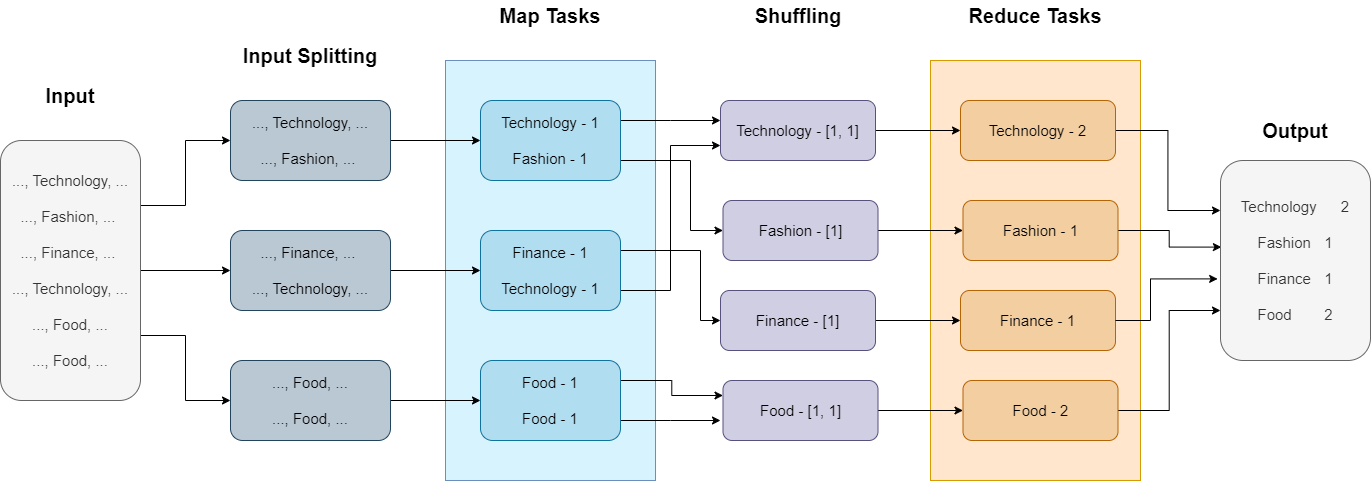

The diagram above was exported from draw.io. Its source (the exported page's mxGraphModel, read from the mxfile embedded in the PNG):
<mxGraphModel dx="1744" dy="869" grid="1" gridSize="10" guides="1" tooltips="1" connect="1" arrows="1" fold="1" page="1" pageScale="1" pageWidth="827" pageHeight="1169" math="0" shadow="0">
  <root>
    <mxCell id="0" />
    <mxCell id="1" parent="0" />
    <mxCell id="JYKsRSjEMP-020ebNaVl-10" value="" style="rounded=0;whiteSpace=wrap;html=1;fillColor=#D7F3FE;strokeColor=#6c8ebf;" parent="1" vertex="1">
      <mxGeometry x="485" y="190" width="210" height="420" as="geometry" />
    </mxCell>
    <mxCell id="JYKsRSjEMP-020ebNaVl-31" style="edgeStyle=orthogonalEdgeStyle;rounded=0;orthogonalLoop=1;jettySize=auto;html=1;exitX=1;exitY=0.5;exitDx=0;exitDy=0;entryX=0;entryY=0.5;entryDx=0;entryDy=0;" parent="1" source="JYKsRSjEMP-020ebNaVl-1" target="JYKsRSjEMP-020ebNaVl-4" edge="1">
      <mxGeometry relative="1" as="geometry" />
    </mxCell>
    <mxCell id="JYKsRSjEMP-020ebNaVl-32" style="edgeStyle=orthogonalEdgeStyle;rounded=0;orthogonalLoop=1;jettySize=auto;html=1;exitX=1;exitY=0.25;exitDx=0;exitDy=0;" parent="1" source="JYKsRSjEMP-020ebNaVl-1" target="JYKsRSjEMP-020ebNaVl-2" edge="1">
      <mxGeometry relative="1" as="geometry" />
    </mxCell>
    <mxCell id="JYKsRSjEMP-020ebNaVl-33" style="edgeStyle=orthogonalEdgeStyle;rounded=0;orthogonalLoop=1;jettySize=auto;html=1;exitX=1;exitY=0.75;exitDx=0;exitDy=0;entryX=0;entryY=0.5;entryDx=0;entryDy=0;" parent="1" source="JYKsRSjEMP-020ebNaVl-1" target="JYKsRSjEMP-020ebNaVl-3" edge="1">
      <mxGeometry relative="1" as="geometry" />
    </mxCell>
    <mxCell id="JYKsRSjEMP-020ebNaVl-1" value="&lt;font style=&quot;font-size: 15px;&quot;&gt;&lt;font style=&quot;font-size: 15px;&quot;&gt;..., Technology, ...&lt;br&gt;&amp;nbsp;&lt;br&gt;...,&amp;nbsp;Fashion, ...&amp;nbsp;&lt;br&gt;&lt;br&gt;...,&amp;nbsp;Finance&lt;/font&gt;, ...&amp;nbsp;&lt;br&gt;&lt;br&gt;..., Technology, ...&lt;br&gt;&lt;br&gt;..., Food, ...&lt;br&gt;&lt;br&gt;..., Food, ...&lt;br&gt;&lt;/font&gt;" style="rounded=1;whiteSpace=wrap;html=1;fillColor=#f5f5f5;fontColor=#333333;strokeColor=#666666;" parent="1" vertex="1">
      <mxGeometry x="40" y="270" width="140" height="260" as="geometry" />
    </mxCell>
    <mxCell id="JYKsRSjEMP-020ebNaVl-34" style="edgeStyle=orthogonalEdgeStyle;rounded=0;orthogonalLoop=1;jettySize=auto;html=1;exitX=1;exitY=0.5;exitDx=0;exitDy=0;entryX=0;entryY=0.5;entryDx=0;entryDy=0;" parent="1" source="JYKsRSjEMP-020ebNaVl-2" target="JYKsRSjEMP-020ebNaVl-7" edge="1">
      <mxGeometry relative="1" as="geometry" />
    </mxCell>
    <mxCell id="JYKsRSjEMP-020ebNaVl-2" value="&lt;div style=&quot;font-size: 15px;&quot;&gt;&lt;font style=&quot;font-size: 15px;&quot;&gt;..., Technology, ...&lt;/font&gt;&lt;/div&gt;&lt;div style=&quot;font-size: 15px;&quot;&gt;&lt;font style=&quot;font-size: 15px;&quot;&gt;&amp;nbsp;&lt;/font&gt;&lt;/div&gt;&lt;div style=&quot;font-size: 15px;&quot;&gt;&lt;font style=&quot;font-size: 15px;&quot;&gt;..., Fashion, ...&amp;nbsp;&lt;/font&gt;&lt;/div&gt;" style="rounded=1;whiteSpace=wrap;html=1;fillColor=#bac8d3;strokeColor=#23445d;" parent="1" vertex="1">
      <mxGeometry x="270" y="230" width="160" height="80" as="geometry" />
    </mxCell>
    <mxCell id="JYKsRSjEMP-020ebNaVl-35" style="edgeStyle=orthogonalEdgeStyle;rounded=0;orthogonalLoop=1;jettySize=auto;html=1;exitX=1;exitY=0.5;exitDx=0;exitDy=0;entryX=0;entryY=0.5;entryDx=0;entryDy=0;" parent="1" source="JYKsRSjEMP-020ebNaVl-3" target="JYKsRSjEMP-020ebNaVl-9" edge="1">
      <mxGeometry relative="1" as="geometry" />
    </mxCell>
    <mxCell id="JYKsRSjEMP-020ebNaVl-3" value="&lt;div style=&quot;font-size: 15px;&quot;&gt;&lt;div style=&quot;&quot;&gt;..., Food, ...&lt;/div&gt;&lt;div style=&quot;&quot;&gt;&lt;span style=&quot;&quot;&gt;&lt;br&gt;&lt;/span&gt;&lt;/div&gt;&lt;div style=&quot;&quot;&gt;&lt;span style=&quot;&quot;&gt;..., Food, ...&lt;/span&gt;&lt;/div&gt;&lt;/div&gt;" style="rounded=1;whiteSpace=wrap;html=1;fillColor=#bac8d3;strokeColor=#23445d;" parent="1" vertex="1">
      <mxGeometry x="270" y="490" width="160" height="80" as="geometry" />
    </mxCell>
    <mxCell id="JYKsRSjEMP-020ebNaVl-36" style="edgeStyle=orthogonalEdgeStyle;rounded=0;orthogonalLoop=1;jettySize=auto;html=1;exitX=1;exitY=0.5;exitDx=0;exitDy=0;" parent="1" source="JYKsRSjEMP-020ebNaVl-4" target="JYKsRSjEMP-020ebNaVl-8" edge="1">
      <mxGeometry relative="1" as="geometry" />
    </mxCell>
    <mxCell id="JYKsRSjEMP-020ebNaVl-4" value="&lt;div style=&quot;font-size: 15px;&quot;&gt;&lt;div style=&quot;&quot;&gt;..., Finance, ...&amp;nbsp;&lt;/div&gt;&lt;div style=&quot;&quot;&gt;&lt;span style=&quot;&quot;&gt;&lt;br&gt;&lt;/span&gt;&lt;/div&gt;&lt;div style=&quot;&quot;&gt;&lt;span style=&quot;&quot;&gt;..., Technology, ...&lt;/span&gt;&lt;/div&gt;&lt;/div&gt;" style="rounded=1;whiteSpace=wrap;html=1;fillColor=#bac8d3;strokeColor=#23445d;" parent="1" vertex="1">
      <mxGeometry x="270" y="360" width="160" height="80" as="geometry" />
    </mxCell>
    <mxCell id="JYKsRSjEMP-020ebNaVl-5" value="&lt;b&gt;&lt;font style=&quot;font-size: 20px;&quot;&gt;Input&lt;/font&gt;&lt;/b&gt;" style="text;html=1;strokeColor=none;fillColor=none;align=center;verticalAlign=middle;whiteSpace=wrap;rounded=0;" parent="1" vertex="1">
      <mxGeometry x="80" y="210" width="60" height="30" as="geometry" />
    </mxCell>
    <mxCell id="JYKsRSjEMP-020ebNaVl-6" value="&lt;b&gt;&lt;font style=&quot;font-size: 20px;&quot;&gt;Input Splitting&lt;/font&gt;&lt;/b&gt;" style="text;html=1;strokeColor=none;fillColor=none;align=center;verticalAlign=middle;whiteSpace=wrap;rounded=0;" parent="1" vertex="1">
      <mxGeometry x="265" y="170" width="170" height="30" as="geometry" />
    </mxCell>
    <mxCell id="JYKsRSjEMP-020ebNaVl-41" style="edgeStyle=orthogonalEdgeStyle;rounded=0;orthogonalLoop=1;jettySize=auto;html=1;exitX=1;exitY=0.75;exitDx=0;exitDy=0;entryX=0;entryY=0.75;entryDx=0;entryDy=0;" parent="1" source="JYKsRSjEMP-020ebNaVl-8" target="JYKsRSjEMP-020ebNaVl-18" edge="1">
      <mxGeometry relative="1" as="geometry" />
    </mxCell>
    <mxCell id="JYKsRSjEMP-020ebNaVl-43" style="edgeStyle=orthogonalEdgeStyle;rounded=0;orthogonalLoop=1;jettySize=auto;html=1;exitX=1;exitY=0.25;exitDx=0;exitDy=0;" parent="1" source="JYKsRSjEMP-020ebNaVl-8" target="JYKsRSjEMP-020ebNaVl-20" edge="1">
      <mxGeometry relative="1" as="geometry">
        <Array as="points">
          <mxPoint x="740" y="380" />
          <mxPoint x="740" y="450" />
        </Array>
      </mxGeometry>
    </mxCell>
    <mxCell id="JYKsRSjEMP-020ebNaVl-8" value="&lt;div style=&quot;font-size: 15px;&quot;&gt;Finance&amp;nbsp;- 1&lt;br&gt;&lt;br&gt;Technology - 1&lt;/div&gt;" style="rounded=1;whiteSpace=wrap;html=1;fillColor=#b1ddf0;strokeColor=#10739e;" parent="1" vertex="1">
      <mxGeometry x="520" y="360" width="140" height="80" as="geometry" />
    </mxCell>
    <mxCell id="JYKsRSjEMP-020ebNaVl-40" style="edgeStyle=orthogonalEdgeStyle;rounded=0;orthogonalLoop=1;jettySize=auto;html=1;exitX=1;exitY=0.25;exitDx=0;exitDy=0;" parent="1" source="JYKsRSjEMP-020ebNaVl-7" edge="1">
      <mxGeometry relative="1" as="geometry">
        <mxPoint x="760" y="250" as="targetPoint" />
      </mxGeometry>
    </mxCell>
    <mxCell id="JYKsRSjEMP-020ebNaVl-42" style="edgeStyle=orthogonalEdgeStyle;rounded=0;orthogonalLoop=1;jettySize=auto;html=1;exitX=1;exitY=0.75;exitDx=0;exitDy=0;entryX=0;entryY=0.5;entryDx=0;entryDy=0;" parent="1" source="JYKsRSjEMP-020ebNaVl-7" target="JYKsRSjEMP-020ebNaVl-22" edge="1">
      <mxGeometry relative="1" as="geometry">
        <Array as="points">
          <mxPoint x="730" y="290" />
          <mxPoint x="730" y="360" />
        </Array>
      </mxGeometry>
    </mxCell>
    <mxCell id="JYKsRSjEMP-020ebNaVl-7" value="&lt;div style=&quot;font-size: 15px;&quot;&gt;&lt;font style=&quot;font-size: 15px;&quot;&gt;Technology - 1&lt;/font&gt;&lt;/div&gt;&lt;div style=&quot;font-size: 15px;&quot;&gt;&lt;font style=&quot;font-size: 15px;&quot;&gt;&amp;nbsp;&lt;/font&gt;&lt;/div&gt;&lt;div style=&quot;font-size: 15px;&quot;&gt;&lt;font style=&quot;font-size: 15px;&quot;&gt;Fashion - 1&lt;/font&gt;&lt;/div&gt;" style="rounded=1;whiteSpace=wrap;html=1;fillColor=#b1ddf0;strokeColor=#10739e;" parent="1" vertex="1">
      <mxGeometry x="520" y="230" width="140" height="80" as="geometry" />
    </mxCell>
    <mxCell id="JYKsRSjEMP-020ebNaVl-44" style="edgeStyle=orthogonalEdgeStyle;rounded=0;orthogonalLoop=1;jettySize=auto;html=1;exitX=1;exitY=0.25;exitDx=0;exitDy=0;entryX=0;entryY=0.25;entryDx=0;entryDy=0;" parent="1" source="JYKsRSjEMP-020ebNaVl-9" target="JYKsRSjEMP-020ebNaVl-19" edge="1">
      <mxGeometry relative="1" as="geometry" />
    </mxCell>
    <mxCell id="JYKsRSjEMP-020ebNaVl-45" style="edgeStyle=orthogonalEdgeStyle;rounded=0;orthogonalLoop=1;jettySize=auto;html=1;exitX=1;exitY=0.75;exitDx=0;exitDy=0;" parent="1" source="JYKsRSjEMP-020ebNaVl-9" edge="1">
      <mxGeometry relative="1" as="geometry">
        <mxPoint x="760" y="550" as="targetPoint" />
      </mxGeometry>
    </mxCell>
    <mxCell id="JYKsRSjEMP-020ebNaVl-9" value="&lt;div style=&quot;font-size: 15px;&quot;&gt;Food - 1&lt;/div&gt;&lt;div style=&quot;font-size: 15px;&quot;&gt;&lt;br&gt;Food - 1&lt;/div&gt;" style="rounded=1;whiteSpace=wrap;html=1;fillColor=#b1ddf0;strokeColor=#10739e;" parent="1" vertex="1">
      <mxGeometry x="520" y="490" width="140" height="80" as="geometry" />
    </mxCell>
    <mxCell id="JYKsRSjEMP-020ebNaVl-11" value="&lt;b&gt;&lt;font style=&quot;font-size: 20px;&quot;&gt;Map Tasks&lt;/font&gt;&lt;/b&gt;" style="text;html=1;strokeColor=none;fillColor=none;align=center;verticalAlign=middle;whiteSpace=wrap;rounded=0;" parent="1" vertex="1">
      <mxGeometry x="535" y="130" width="110" height="30" as="geometry" />
    </mxCell>
    <mxCell id="JYKsRSjEMP-020ebNaVl-12" value="" style="rounded=0;whiteSpace=wrap;html=1;fillColor=#ffe6cc;strokeColor=#d79b00;" parent="1" vertex="1">
      <mxGeometry x="970" y="190" width="210" height="420" as="geometry" />
    </mxCell>
    <mxCell id="JYKsRSjEMP-020ebNaVl-16" value="&lt;b&gt;&lt;font style=&quot;font-size: 20px;&quot;&gt;Reduce Tasks&lt;/font&gt;&lt;/b&gt;" style="text;html=1;strokeColor=none;fillColor=none;align=center;verticalAlign=middle;whiteSpace=wrap;rounded=0;" parent="1" vertex="1">
      <mxGeometry x="1000" y="130" width="150" height="30" as="geometry" />
    </mxCell>
    <mxCell id="JYKsRSjEMP-020ebNaVl-17" value="&lt;b&gt;&lt;font style=&quot;font-size: 20px;&quot;&gt;Shuffling&lt;/font&gt;&lt;/b&gt;" style="text;html=1;strokeColor=none;fillColor=none;align=center;verticalAlign=middle;whiteSpace=wrap;rounded=0;" parent="1" vertex="1">
      <mxGeometry x="762.5" y="130" width="150" height="30" as="geometry" />
    </mxCell>
    <mxCell id="JYKsRSjEMP-020ebNaVl-46" style="edgeStyle=orthogonalEdgeStyle;rounded=0;orthogonalLoop=1;jettySize=auto;html=1;exitX=1;exitY=0.5;exitDx=0;exitDy=0;entryX=0;entryY=0.5;entryDx=0;entryDy=0;" parent="1" source="JYKsRSjEMP-020ebNaVl-18" target="JYKsRSjEMP-020ebNaVl-23" edge="1">
      <mxGeometry relative="1" as="geometry" />
    </mxCell>
    <mxCell id="JYKsRSjEMP-020ebNaVl-18" value="&lt;font style=&quot;font-size: 15px;&quot;&gt;Technology - [1, 1]&lt;/font&gt;" style="rounded=1;whiteSpace=wrap;html=1;fillColor=#d0cee2;strokeColor=#56517e;" parent="1" vertex="1">
      <mxGeometry x="760" y="230" width="155" height="60" as="geometry" />
    </mxCell>
    <mxCell id="JYKsRSjEMP-020ebNaVl-49" style="edgeStyle=orthogonalEdgeStyle;rounded=0;orthogonalLoop=1;jettySize=auto;html=1;exitX=1;exitY=0.5;exitDx=0;exitDy=0;entryX=0;entryY=0.5;entryDx=0;entryDy=0;" parent="1" source="JYKsRSjEMP-020ebNaVl-19" target="JYKsRSjEMP-020ebNaVl-24" edge="1">
      <mxGeometry relative="1" as="geometry" />
    </mxCell>
    <mxCell id="JYKsRSjEMP-020ebNaVl-19" value="&lt;font style=&quot;font-size: 15px;&quot;&gt;Food - [1, 1]&lt;/font&gt;" style="rounded=1;whiteSpace=wrap;html=1;fillColor=#d0cee2;strokeColor=#56517e;" parent="1" vertex="1">
      <mxGeometry x="762.5" y="510" width="155" height="60" as="geometry" />
    </mxCell>
    <mxCell id="JYKsRSjEMP-020ebNaVl-48" style="edgeStyle=orthogonalEdgeStyle;rounded=0;orthogonalLoop=1;jettySize=auto;html=1;exitX=1;exitY=0.5;exitDx=0;exitDy=0;entryX=0;entryY=0.5;entryDx=0;entryDy=0;" parent="1" source="JYKsRSjEMP-020ebNaVl-20" target="JYKsRSjEMP-020ebNaVl-25" edge="1">
      <mxGeometry relative="1" as="geometry" />
    </mxCell>
    <mxCell id="JYKsRSjEMP-020ebNaVl-20" value="&lt;font style=&quot;font-size: 15px;&quot;&gt;Finance - [1]&lt;/font&gt;" style="rounded=1;whiteSpace=wrap;html=1;fillColor=#d0cee2;strokeColor=#56517e;" parent="1" vertex="1">
      <mxGeometry x="760" y="420" width="155" height="60" as="geometry" />
    </mxCell>
    <mxCell id="JYKsRSjEMP-020ebNaVl-47" style="edgeStyle=orthogonalEdgeStyle;rounded=0;orthogonalLoop=1;jettySize=auto;html=1;exitX=1;exitY=0.5;exitDx=0;exitDy=0;" parent="1" source="JYKsRSjEMP-020ebNaVl-22" target="JYKsRSjEMP-020ebNaVl-26" edge="1">
      <mxGeometry relative="1" as="geometry" />
    </mxCell>
    <mxCell id="JYKsRSjEMP-020ebNaVl-22" value="&lt;font style=&quot;font-size: 15px;&quot;&gt;Fashion - [1]&lt;/font&gt;" style="rounded=1;whiteSpace=wrap;html=1;fillColor=#d0cee2;strokeColor=#56517e;" parent="1" vertex="1">
      <mxGeometry x="762.5" y="330" width="155" height="60" as="geometry" />
    </mxCell>
    <mxCell id="JYKsRSjEMP-020ebNaVl-50" style="edgeStyle=orthogonalEdgeStyle;rounded=0;orthogonalLoop=1;jettySize=auto;html=1;exitX=1;exitY=0.5;exitDx=0;exitDy=0;entryX=0;entryY=0.25;entryDx=0;entryDy=0;" parent="1" source="JYKsRSjEMP-020ebNaVl-23" target="JYKsRSjEMP-020ebNaVl-28" edge="1">
      <mxGeometry relative="1" as="geometry" />
    </mxCell>
    <mxCell id="JYKsRSjEMP-020ebNaVl-23" value="&lt;font style=&quot;font-size: 15px;&quot;&gt;Technology - 2&lt;/font&gt;" style="rounded=1;whiteSpace=wrap;html=1;fillColor=#f3cea0;strokeColor=#b46504;" parent="1" vertex="1">
      <mxGeometry x="1000" y="230" width="155" height="60" as="geometry" />
    </mxCell>
    <mxCell id="JYKsRSjEMP-020ebNaVl-52" style="edgeStyle=orthogonalEdgeStyle;rounded=0;orthogonalLoop=1;jettySize=auto;html=1;exitX=1;exitY=0.5;exitDx=0;exitDy=0;entryX=0;entryY=0.75;entryDx=0;entryDy=0;" parent="1" source="JYKsRSjEMP-020ebNaVl-24" target="JYKsRSjEMP-020ebNaVl-28" edge="1">
      <mxGeometry relative="1" as="geometry" />
    </mxCell>
    <mxCell id="JYKsRSjEMP-020ebNaVl-24" value="&lt;font style=&quot;font-size: 15px;&quot;&gt;Food - 2&lt;/font&gt;" style="rounded=1;whiteSpace=wrap;html=1;fillColor=#f3cea0;strokeColor=#b46504;" parent="1" vertex="1">
      <mxGeometry x="1002.5" y="510" width="155" height="60" as="geometry" />
    </mxCell>
    <mxCell id="JYKsRSjEMP-020ebNaVl-25" value="&lt;font style=&quot;font-size: 15px;&quot;&gt;Finance - 1&lt;/font&gt;" style="rounded=1;whiteSpace=wrap;html=1;fillColor=#f3cea0;strokeColor=#b46504;" parent="1" vertex="1">
      <mxGeometry x="1000" y="420" width="155" height="60" as="geometry" />
    </mxCell>
    <mxCell id="JYKsRSjEMP-020ebNaVl-51" style="edgeStyle=orthogonalEdgeStyle;rounded=0;orthogonalLoop=1;jettySize=auto;html=1;exitX=1;exitY=0.5;exitDx=0;exitDy=0;entryX=0.006;entryY=0.433;entryDx=0;entryDy=0;entryPerimeter=0;" parent="1" source="JYKsRSjEMP-020ebNaVl-26" target="JYKsRSjEMP-020ebNaVl-28" edge="1">
      <mxGeometry relative="1" as="geometry" />
    </mxCell>
    <mxCell id="JYKsRSjEMP-020ebNaVl-26" value="&lt;font style=&quot;font-size: 15px;&quot;&gt;Fashion - 1&lt;/font&gt;" style="rounded=1;whiteSpace=wrap;html=1;fillColor=#f3cea0;strokeColor=#b46504;" parent="1" vertex="1">
      <mxGeometry x="1002.5" y="330" width="155" height="60" as="geometry" />
    </mxCell>
    <mxCell id="JYKsRSjEMP-020ebNaVl-27" value="&lt;b&gt;&lt;font style=&quot;font-size: 20px;&quot;&gt;Output&lt;/font&gt;&lt;/b&gt;" style="text;html=1;strokeColor=none;fillColor=none;align=center;verticalAlign=middle;whiteSpace=wrap;rounded=0;" parent="1" vertex="1">
      <mxGeometry x="1260" y="245" width="150" height="30" as="geometry" />
    </mxCell>
    <mxCell id="JYKsRSjEMP-020ebNaVl-28" value="&lt;font style=&quot;font-size: 15px;&quot;&gt;Technology&lt;span style=&quot;white-space: pre;&quot;&gt;&#09;&lt;/span&gt;2&lt;br&gt;&lt;br&gt;Fashion&lt;span style=&quot;white-space: pre;&quot;&gt;&#09;&lt;/span&gt;1&lt;br&gt;&lt;br&gt;Finance&lt;span style=&quot;white-space: pre;&quot;&gt;&#09;&lt;/span&gt;1&lt;br&gt;&lt;br&gt;Food&lt;span style=&quot;white-space: pre;&quot;&gt;&#09;&lt;/span&gt;2&lt;/font&gt;" style="rounded=1;whiteSpace=wrap;html=1;fillColor=#f5f5f5;strokeColor=#666666;fontColor=#333333;" parent="1" vertex="1">
      <mxGeometry x="1260" y="290" width="150" height="200" as="geometry" />
    </mxCell>
    <mxCell id="JYKsRSjEMP-020ebNaVl-54" style="edgeStyle=orthogonalEdgeStyle;rounded=0;orthogonalLoop=1;jettySize=auto;html=1;exitX=1;exitY=0.5;exitDx=0;exitDy=0;entryX=-0.019;entryY=0.592;entryDx=0;entryDy=0;entryPerimeter=0;" parent="1" source="JYKsRSjEMP-020ebNaVl-25" target="JYKsRSjEMP-020ebNaVl-28" edge="1">
      <mxGeometry relative="1" as="geometry">
        <Array as="points">
          <mxPoint x="1190" y="450" />
          <mxPoint x="1190" y="408" />
        </Array>
      </mxGeometry>
    </mxCell>
  </root>
</mxGraphModel>